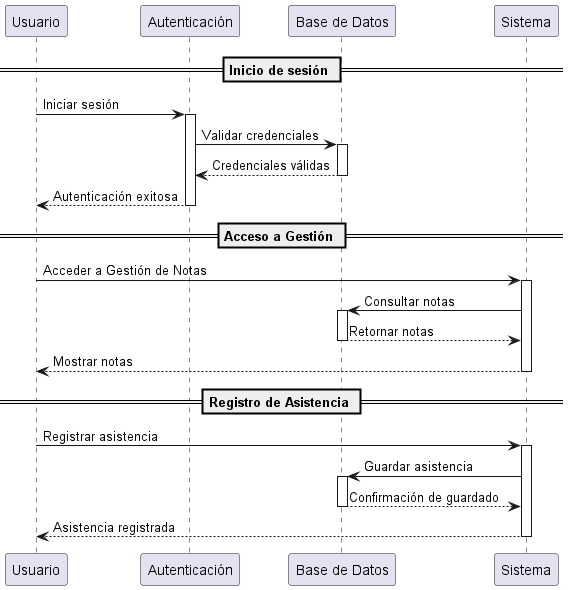

The diagram above was rendered by PlantUML. Its source (embedded in the PNG):
@startuml diagrama_tiempo

participant "Usuario" as User
participant "Autenticación" as Auth
participant "Base de Datos" as DB
participant "Sistema" as System

== Inicio de sesión ==
User -> Auth : Iniciar sesión
activate Auth

Auth -> DB : Validar credenciales
activate DB
DB --> Auth : Credenciales válidas
deactivate DB

Auth --> User : Autenticación exitosa
deactivate Auth

== Acceso a Gestión ==
User -> System : Acceder a Gestión de Notas
activate System

System -> DB : Consultar notas
activate DB
DB --> System : Retornar notas
deactivate DB

System --> User : Mostrar notas
deactivate System

== Registro de Asistencia ==
User -> System : Registrar asistencia
activate System

System -> DB : Guardar asistencia
activate DB
DB --> System : Confirmación de guardado
deactivate DB

System --> User : Asistencia registrada
deactivate System

@enduml